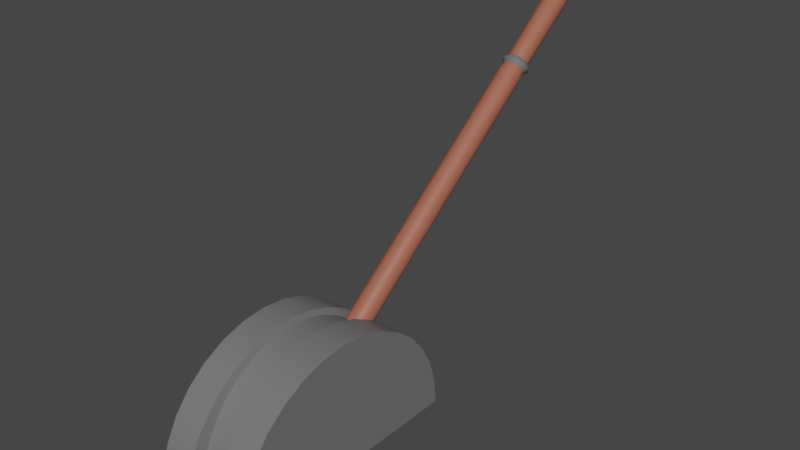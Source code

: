 # Source: lever.blend  (saved by Blender 2.81.16; exported with 4.5.12 LTS)
import bpy
from mathutils import Matrix  # noqa: F401  (used for matrix-valued properties, if any)

bpy.ops.wm.read_factory_settings(use_empty=True)
scene = bpy.context.scene
scene.name = 'Scene'

# ---- collections
col_collection = bpy.data.collections.new('Collection'); scene.collection.children.link(col_collection)

# ---- materials (node trees are filled in below, after node groups)
mat_wood = bpy.data.materials.new('Wood')
mat_wood.use_transparent_shadow = False
mat_metal = bpy.data.materials.new('Metal')
mat_metal.use_transparent_shadow = False

# ---- node groups
ng_auto_smooth = bpy.data.node_groups.new('Auto Smooth', 'GeometryNodeTree')
_s = ng_auto_smooth.interface.new_socket(name='Geometry', in_out='OUTPUT', socket_type='NodeSocketGeometry')
_s = ng_auto_smooth.interface.new_socket(name='Geometry', in_out='INPUT', socket_type='NodeSocketGeometry')
_s = ng_auto_smooth.interface.new_socket(name='Angle', in_out='INPUT', socket_type='NodeSocketFloat')
_s.subtype = 'ANGLE'
_s.min_value = 0.0
_s.max_value = 3.142
ng_auto_smooth.is_modifier = True
_N = ng_auto_smooth.nodes; _L = ng_auto_smooth.links
n0 = _N.new('NodeGroupOutput'); n0.name = 'Group Output'; n0.location = (480, -100)
n1 = _N.new('NodeGroupInput'); n1.name = 'Group Input'; n1.location = (-420, -300)
n2 = _N.new('NodeGroupInput'); n2.name = 'Group Input.001'; n2.location = (-60, -100)
n3 = _N.new('GeometryNodeSetShadeSmooth'); n3.name = 'Set Shade Smooth'; n3.location = (120, -100)
n3.domain = 'EDGE'
n4 = _N.new('GeometryNodeSetShadeSmooth'); n4.name = 'Set Shade Smooth.001'; n4.location = (300, -100)
n5 = _N.new('GeometryNodeInputMeshEdgeAngle'); n5.name = 'Edge Angle'; n5.location = (-420, -220)
n6 = _N.new('GeometryNodeInputEdgeSmooth'); n6.name = 'Is Edge Smooth'; n6.location = (-60, -160)
n7 = _N.new('GeometryNodeInputShadeSmooth'); n7.name = 'Is Face Smooth'; n7.location = (-240, -340)
n8 = _N.new('FunctionNodeBooleanMath'); n8.name = 'Boolean Math'; n8.location = (-60, -220)
n9 = _N.new('FunctionNodeCompare'); n9.name = 'Compare'; n9.location = (-240, -180)
n9.operation = 'LESS_EQUAL'
_L.new(n5.outputs[0], n9.inputs[0])
_L.new(n4.outputs[0], n0.inputs[0])
_L.new(n1.outputs[1], n9.inputs[1])
_L.new(n9.outputs[0], n8.inputs[0])
_L.new(n7.outputs[0], n8.inputs[1])
_L.new(n2.outputs[0], n3.inputs[0])
_L.new(n6.outputs[0], n3.inputs[1])
_L.new(n3.outputs[0], n4.inputs[0])
_L.new(n8.outputs[0], n3.inputs[2])
n0.is_active_output = True

# ---- material node trees
mat_wood.use_nodes = True; mat_wood.node_tree.nodes.clear()
_N = mat_wood.node_tree.nodes; _L = mat_wood.node_tree.links
n0 = _N.new('ShaderNodeOutputMaterial'); n0.name = 'Material Output'; n0.location = (300, 300)
n1 = _N.new('ShaderNodeBsdfPrincipled'); n1.name = 'Principled BSDF'; n1.location = (10, 300)
n1.distribution = 'GGX'
n1.subsurface_method = 'BURLEY'
n1.inputs[0].default_value = (0.3757, 0.1169, 0.07401, 1.0)
n1.inputs[3].default_value = 1.45
n1.inputs[27].default_value = (0.0, 0.0, 0.0, 1.0)
n1.inputs[28].default_value = 1.0
_L.new(n1.outputs[0], n0.inputs[0])
n0.is_active_output = True
mat_metal.use_nodes = True; mat_metal.node_tree.nodes.clear()
_N = mat_metal.node_tree.nodes; _L = mat_metal.node_tree.links
n0 = _N.new('ShaderNodeOutputMaterial'); n0.name = 'Material Output'; n0.location = (300, 300)
n1 = _N.new('ShaderNodeBsdfPrincipled'); n1.name = 'Principled BSDF'; n1.location = (10, 300)
n1.distribution = 'GGX'
n1.subsurface_method = 'BURLEY'
n1.inputs[0].default_value = (0.1679, 0.1679, 0.1679, 1.0)
n1.inputs[3].default_value = 1.45
n1.inputs[27].default_value = (0.0, 0.0, 0.0, 1.0)
n1.inputs[28].default_value = 1.0
_L.new(n1.outputs[0], n0.inputs[0])
n0.is_active_output = True

# ---- world
world_world = bpy.data.worlds.new('World'); scene.world = world_world
world_world.use_nodes = True; world_world.node_tree.nodes.clear()
_N = world_world.node_tree.nodes; _L = world_world.node_tree.links
n0 = _N.new('ShaderNodeOutputWorld'); n0.name = 'World Output'; n0.location = (300, 300)
n1 = _N.new('ShaderNodeBackground'); n1.name = 'Background'; n1.location = (10, 300)
n1.inputs[0].default_value = (0.05088, 0.05088, 0.05088, 1.0)
_L.new(n1.outputs[0], n0.inputs[0])
n0.is_active_output = True
world_world.color = (0.05088, 0.05088, 0.05088)
world_world.use_sun_shadow = False
world_world.sun_shadow_jitter_overblur = 0.0

# ---- meshes
me_cylinder = bpy.data.meshes.new('Cylinder')
me_cylinder.from_pydata([(-0.1659, 0.4451, 1.79e-07), (0.1659, 0.4451, 1.658e-07), (-0.1659, 0.4366, -0.0866), (0.1659, 0.4366, -0.0866), (-0.1659, 0.4113, -0.1699), (0.1659, 0.4113, -0.1699), (-0.1659, 0.3703, -0.2466), (0.1659, 0.3703, -0.2466), (-0.1659, 0.3151, -0.3139), (0.1659, 0.3151, -0.3139), (-0.1659, 0.2478, -0.3691), (0.1659, 0.2478, -0.3691), (-0.1659, 0.1711, -0.4101), (0.1659, 0.1711, -0.4101), (-0.1659, 0.08782, -0.4354), (0.1659, 0.08782, -0.4354), (-0.1659, 0.001223, -0.4439), (0.1659, 0.001223, -0.4439), (-0.1659, 0.001223, 0.4439), (0.1659, 0.001223, 0.4439), (-0.1659, 0.08782, 0.4354), (0.1659, 0.08782, 0.4354), (-0.1659, 0.1711, 0.4101), (0.1659, 0.1711, 0.4101), (-0.1659, 0.2478, 0.3691), (0.1659, 0.2478, 0.3691), (-0.1659, 0.3151, 0.3139), (0.1659, 0.3151, 0.3139), (-0.1659, 0.3703, 0.2466), (0.1659, 0.3703, 0.2466), (-0.1659, 0.4113, 0.1699), (0.1659, 0.4113, 0.1699), (-0.1659, 0.4366, 0.0866), (0.1659, 0.4366, 0.0866), (-0.05531, 0.4451, 1.746e-07), (0.05531, 0.4451, 1.702e-07), (0.05531, 0.4366, -0.0866), (-0.05531, 0.4366, -0.0866), (0.05531, 0.4113, -0.1699), (-0.05531, 0.4113, -0.1699), (0.05531, 0.3703, -0.2466), (-0.05531, 0.3703, -0.2466), (0.05531, 0.3151, -0.3139), (-0.05531, 0.3151, -0.3139), (0.05531, 0.2478, -0.3691), (-0.05531, 0.2478, -0.3691), (0.05531, 0.1711, -0.4101), (-0.05531, 0.1711, -0.4101), (0.05531, 0.08782, -0.4354), (-0.05531, 0.08782, -0.4354), (0.05531, 0.001223, -0.4439), (-0.05531, 0.001223, -0.4439), (0.05531, 0.001223, 0.4439), (-0.05531, 0.001223, 0.4439), (0.05531, 0.08782, 0.4354), (-0.05531, 0.08782, 0.4354), (0.05531, 0.1711, 0.4101), (-0.05531, 0.1711, 0.4101), (0.05531, 0.2478, 0.3691), (-0.05531, 0.2478, 0.3691), (0.05531, 0.3151, 0.3139), (-0.05531, 0.3151, 0.3139), (0.05531, 0.3703, 0.2466), (-0.05531, 0.3703, 0.2466), (0.05531, 0.4113, 0.1699), (-0.05531, 0.4113, 0.1699), (0.05531, 0.4366, 0.0866), (-0.05531, 0.4366, 0.0866), (-0.04791, 0.426, 1.545e-07), (0.04791, 0.426, 1.507e-07), (0.04791, 0.4186, -0.07502), (-0.04791, 0.4186, -0.07502), (0.04791, 0.3967, -0.1472), (-0.04791, 0.3967, -0.1472), (0.04791, 0.3611, -0.2137), (-0.04791, 0.3611, -0.2137), (0.04791, 0.3133, -0.2719), (-0.04791, 0.3133, -0.2719), (0.04791, 0.255, -0.3198), (-0.04791, 0.255, -0.3198), (0.04791, 0.1886, -0.3553), (-0.04791, 0.1886, -0.3553), (0.04791, 0.1164, -0.3772), (-0.04791, 0.1164, -0.3772), (0.04791, 0.1164, 0.3772), (-0.04791, 0.1164, 0.3772), (0.04791, 0.1886, 0.3553), (-0.04791, 0.1886, 0.3553), (0.04791, 0.255, 0.3198), (-0.04791, 0.255, 0.3198), (0.04791, 0.3133, 0.2719), (-0.04791, 0.3133, 0.2719), (0.04791, 0.3611, 0.2137), (-0.04791, 0.3611, 0.2137), (0.04791, 0.3967, 0.1472), (-0.04791, 0.3967, 0.1472), (0.04791, 0.4186, 0.07502), (-0.04791, 0.4186, 0.07502)], [], [(35, 1, 3, 36), (36, 3, 5, 38), (38, 5, 7, 40), (40, 7, 9, 42), (42, 9, 11, 44), (44, 11, 13, 46), (46, 13, 15, 48), (48, 15, 17, 50), (50, 17, 19, 52), (0, 2, 4, 6, 8, 10, 12, 14, 16, 18, 20, 22, 24, 26, 28, 30, 32), (3, 1, 33, 31, 29, 27, 25, 23, 21, 19, 17, 15, 13, 11, 9, 7, 5), (52, 19, 21, 54), (54, 21, 23, 56), (56, 23, 25, 58), (58, 25, 27, 60), (60, 27, 29, 62), (62, 29, 31, 64), (64, 31, 33, 66), (66, 33, 1, 35), (32, 67, 34, 0), (60, 62, 92, 90), (30, 65, 67, 32), (49, 47, 81, 83), (28, 63, 65, 30), (35, 36, 70, 69), (26, 61, 63, 28), (63, 61, 91, 93), (24, 59, 61, 26), (37, 34, 68, 71), (22, 57, 59, 24), (62, 64, 94, 92), (20, 55, 57, 22), (36, 38, 72, 70), (18, 53, 55, 20), (53, 52, 54, 55), (16, 51, 53, 18), (51, 50, 52, 53), (14, 49, 51, 16), (49, 48, 50, 51), (12, 47, 49, 14), (65, 63, 93, 95), (10, 45, 47, 12), (39, 37, 71, 73), (8, 43, 45, 10), (64, 66, 96, 94), (6, 41, 43, 8), (38, 40, 74, 72), (4, 39, 41, 6), (67, 65, 95, 97), (2, 37, 39, 4), (41, 39, 73, 75), (0, 34, 37, 2), (66, 35, 69, 96), (97, 96, 69, 68), (95, 94, 96, 97), (93, 92, 94, 95), (91, 90, 92, 93), (89, 88, 90, 91), (87, 86, 88, 89), (85, 84, 86, 87), (81, 80, 82, 83), (79, 78, 80, 81), (77, 76, 78, 79), (75, 74, 76, 77), (73, 72, 74, 75), (71, 70, 72, 73), (68, 69, 70, 71), (46, 48, 82, 80), (48, 49, 83, 82), (61, 59, 89, 91), (47, 45, 79, 81), (58, 60, 90, 88), (44, 46, 80, 78), (59, 57, 87, 89), (45, 43, 77, 79), (56, 58, 88, 86), (42, 44, 78, 76), (57, 55, 85, 87), (43, 41, 75, 77), (54, 56, 86, 84), (34, 67, 97, 68), (40, 42, 76, 74), (55, 54, 84, 85)])
me_cylinder.polygons.foreach_set('use_smooth', [True] * 83)
me_cylinder.polygons.foreach_set('material_index', [1, 1, 1, 1, 1, 1, 1, 1, 1, 1, 1, 1, 1, 1, 1, 1, 1, 1, 1, 1, 1, 1, 1, 1, 1, 1, 1, 1, 1, 1, 1, 1, 1, 1, 1, 1, 1, 1, 1, 1, 1, 1, 1, 1, 1, 1, 1, 1, 1, 1, 1, 1, 1, 1, 1, 1, 1, 1, 1, 1, 1, 1, 1, 1, 1, 1, 1, 1, 1, 1, 1, 1, 1, 1, 1, 1, 1, 1, 1, 1, 1, 1, 1])
_uv = me_cylinder.uv_layers.new(name='UVMap')
_uv.uv.foreach_set('vector', [1.0, 0.8333, 1.0, 1.0, 0.9688, 1.0, 0.9688, 0.8333, 0.9688, 0.8333, 0.9688, 1.0, 0.9375, 1.0, 0.9375, 0.8333, 0.9375, 0.8333, 0.9375, 1.0, 0.9062, 1.0, 0.9062, 0.8333, 0.9062, 0.8333, 0.9062, 1.0, 0.875, 1.0, 0.875, 0.8333, 0.875, 0.8333, 0.875, 1.0, 0.8438, 1.0, 0.8437, 0.8333, 0.8437, 0.8333, 0.8438, 1.0, 0.8125, 1.0, 0.8125, 0.8333, 0.8125, 0.8333, 0.8125, 1.0, 0.7812, 1.0, 0.7812, 0.8333, 0.7812, 0.8333, 0.7812, 1.0, 0.75, 1.0, 0.75, 0.8333, 0.75, 0.8333, 0.75, 1.0, 0.25, 1.0, 0.25, 0.8333, 0.0, 0.5, 0.9688, 0.5, 0.9375, 0.5, 0.9062, 0.5, 0.875, 0.5, 0.8438, 0.5, 0.8125, 0.5, 0.7812, 0.5, 0.75, 0.5, 0.25, 0.5, 0.2188, 0.5, 0.1875, 0.5, 0.1562, 0.5, 0.125, 0.5, 0.09375, 0.5, 0.0625, 0.5, 0.03125, 0.5, 0.9688, 1.0, 0.0, 1.0, 0.03125, 1.0, 0.0625, 1.0, 0.09375, 1.0, 0.125, 1.0, 0.1562, 1.0, 0.1875, 1.0, 0.2188, 1.0, 0.25, 1.0, 0.75, 1.0, 0.7812, 1.0, 0.8125, 1.0, 0.8438, 1.0, 0.875, 1.0, 0.9062, 1.0, 0.9375, 1.0, 0.25, 0.8333, 0.25, 1.0, 0.2188, 1.0, 0.2188, 0.8333, 0.2188, 0.8333, 0.2188, 1.0, 0.1875, 1.0, 0.1875, 0.8333, 0.1875, 0.8333, 0.1875, 1.0, 0.1562, 1.0, 0.1562, 0.8333, 0.1562, 0.8333, 0.1562, 1.0, 0.125, 1.0, 0.125, 0.8333, 0.125, 0.8333, 0.125, 1.0, 0.09375, 1.0, 0.09375, 0.8333, 0.09375, 0.8333, 0.09375, 1.0, 0.0625, 1.0, 0.0625, 0.8333, 0.0625, 0.8333, 0.0625, 1.0, 0.03125, 1.0, 0.03125, 0.8333, 0.03125, 0.8333, 0.03125, 1.0, 0.0, 1.0, 0.0, 0.8333, 0.03125, 0.5, 0.03125, 0.6667, 0.0, 0.6667, 0.0, 0.5, 0.125, 0.8333, 0.09375, 0.8333, 0.09375, 0.8333, 0.125, 0.8333, 0.0625, 0.5, 0.0625, 0.6667, 0.03125, 0.6667, 0.03125, 0.5, 0.7812, 0.6667, 0.8125, 0.6667, 0.8125, 0.6667, 0.7812, 0.6667, 0.09375, 0.5, 0.09375, 0.6667, 0.0625, 0.6667, 0.0625, 0.5, 1.0, 0.8333, 0.9688, 0.8333, 0.9688, 0.8333, 1.0, 0.8333, 0.125, 0.5, 0.125, 0.6667, 0.09375, 0.6667, 0.09375, 0.5, 0.09375, 0.6667, 0.125, 0.6667, 0.125, 0.6667, 0.09375, 0.6667, 0.1562, 0.5, 0.1562, 0.6667, 0.125, 0.6667, 0.125, 0.5, 0.9688, 0.6667, 1.0, 0.6667, 1.0, 0.6667, 0.9688, 0.6667, 0.1875, 0.5, 0.1875, 0.6667, 0.1562, 0.6667, 0.1562, 0.5, 0.09375, 0.8333, 0.0625, 0.8333, 0.0625, 0.8333, 0.09375, 0.8333, 0.2188, 0.5, 0.2188, 0.6667, 0.1875, 0.6667, 0.1875, 0.5, 0.9688, 0.8333, 0.9375, 0.8333, 0.9375, 0.8333, 0.9688, 0.8333, 0.25, 0.5, 0.25, 0.6667, 0.2188, 0.6667, 0.2188, 0.5, 0.25, 0.6667, 0.25, 0.8333, 0.2188, 0.8333, 0.2188, 0.6667, 0.75, 0.5, 0.75, 0.6667, 0.25, 0.6667, 0.25, 0.5, 0.75, 0.6667, 0.75, 0.8333, 0.25, 0.8333, 0.25, 0.6667, 0.7812, 0.5, 0.7812, 0.6667, 0.75, 0.6667, 0.75, 0.5, 0.7812, 0.6667, 0.7812, 0.8333, 0.75, 0.8333, 0.75, 0.6667, 0.8125, 0.5, 0.8125, 0.6667, 0.7812, 0.6667, 0.7812, 0.5, 0.0625, 0.6667, 0.09375, 0.6667, 0.09375, 0.6667, 0.0625, 0.6667, 0.8438, 0.5, 0.8438, 0.6667, 0.8125, 0.6667, 0.8125, 0.5, 0.9375, 0.6667, 0.9688, 0.6667, 0.9688, 0.6667, 0.9375, 0.6667, 0.875, 0.5, 0.875, 0.6667, 0.8438, 0.6667, 0.8438, 0.5, 0.0625, 0.8333, 0.03125, 0.8333, 0.03125, 0.8333, 0.0625, 0.8333, 0.9062, 0.5, 0.9063, 0.6667, 0.875, 0.6667, 0.875, 0.5, 0.9375, 0.8333, 0.9062, 0.8333, 0.9062, 0.8333, 0.9375, 0.8333, 0.9375, 0.5, 0.9375, 0.6667, 0.9063, 0.6667, 0.9062, 0.5, 0.03125, 0.6667, 0.0625, 0.6667, 0.0625, 0.6667, 0.03125, 0.6667, 0.9688, 0.5, 0.9688, 0.6667, 0.9375, 0.6667, 0.9375, 0.5, 0.9063, 0.6667, 0.9375, 0.6667, 0.9375, 0.6667, 0.9063, 0.6667, 1.0, 0.5, 1.0, 0.6667, 0.9688, 0.6667, 0.9688, 0.5, 0.03125, 0.8333, 0.0, 0.8333, 0.0, 0.8333, 0.03125, 0.8333, 0.03125, 0.6667, 0.03125, 0.8333, 0.0, 0.8333, 0.0, 0.6667, 0.0625, 0.6667, 0.0625, 0.8333, 0.03125, 0.8333, 0.03125, 0.6667, 0.09375, 0.6667, 0.09375, 0.8333, 0.0625, 0.8333, 0.0625, 0.6667, 0.125, 0.6667, 0.125, 0.8333, 0.09375, 0.8333, 0.09375, 0.6667, 0.1562, 0.6667, 0.1562, 0.8333, 0.125, 0.8333, 0.125, 0.6667, 0.1875, 0.6667, 0.1875, 0.8333, 0.1562, 0.8333, 0.1562, 0.6667, 0.2188, 0.6667, 0.2188, 0.8333, 0.1875, 0.8333, 0.1875, 0.6667, 0.8125, 0.6667, 0.8125, 0.8333, 0.7812, 0.8333, 0.7812, 0.6667, 0.8438, 0.6667, 0.8437, 0.8333, 0.8125, 0.8333, 0.8125, 0.6667, 0.875, 0.6667, 0.875, 0.8333, 0.8437, 0.8333, 0.8438, 0.6667, 0.9063, 0.6667, 0.9062, 0.8333, 0.875, 0.8333, 0.875, 0.6667, 0.9375, 0.6667, 0.9375, 0.8333, 0.9062, 0.8333, 0.9063, 0.6667, 0.9688, 0.6667, 0.9688, 0.8333, 0.9375, 0.8333, 0.9375, 0.6667, 1.0, 0.6667, 1.0, 0.8333, 0.9688, 0.8333, 0.9688, 0.6667, 0.8125, 0.8333, 0.7812, 0.8333, 0.7812, 0.8333, 0.8125, 0.8333, 0.7812, 0.8333, 0.7812, 0.6667, 0.7812, 0.6667, 0.7812, 0.8333, 0.125, 0.6667, 0.1562, 0.6667, 0.1562, 0.6667, 0.125, 0.6667, 0.8125, 0.6667, 0.8438, 0.6667, 0.8438, 0.6667, 0.8125, 0.6667, 0.1562, 0.8333, 0.125, 0.8333, 0.125, 0.8333, 0.1562, 0.8333, 0.8437, 0.8333, 0.8125, 0.8333, 0.8125, 0.8333, 0.8437, 0.8333, 0.1562, 0.6667, 0.1875, 0.6667, 0.1875, 0.6667, 0.1562, 0.6667, 0.8438, 0.6667, 0.875, 0.6667, 0.875, 0.6667, 0.8438, 0.6667, 0.1875, 0.8333, 0.1562, 0.8333, 0.1562, 0.8333, 0.1875, 0.8333, 0.875, 0.8333, 0.8437, 0.8333, 0.8437, 0.8333, 0.875, 0.8333, 0.1875, 0.6667, 0.2188, 0.6667, 0.2188, 0.6667, 0.1875, 0.6667, 0.875, 0.6667, 0.9063, 0.6667, 0.9063, 0.6667, 0.875, 0.6667, 0.2188, 0.8333, 0.1875, 0.8333, 0.1875, 0.8333, 0.2188, 0.8333, 0.0, 0.6667, 0.03125, 0.6667, 0.03125, 0.6667, 0.0, 0.6667, 0.9062, 0.8333, 0.875, 0.8333, 0.875, 0.8333, 0.9062, 0.8333, 0.2188, 0.6667, 0.2188, 0.8333, 0.2188, 0.8333, 0.2188, 0.6667])
me_cylinder.materials.append(mat_wood)
me_cylinder.materials.append(mat_metal)
me_cylinder.use_remesh_fix_poles = True
me_cylinder.use_remesh_preserve_attributes = False
me_cylinder.use_mirror_vertex_groups = False
me_cylinder.update()
me_cylinder_001 = bpy.data.meshes.new('Cylinder.001')
me_cylinder_001.from_pydata([(0.0, 0.1126, -0.02557), (0.01595, 0.1152, -0.02362), (0.02948, 0.1223, -0.01808), (0.03852, 0.133, -0.009784), (0.04169, 0.1456, -5.246e-09), (0.03852, 0.1582, 0.009784), (0.02948, 0.1689, 0.01808), (0.01595, 0.176, 0.02362), (6.295e-09, 0.1785, 0.02557), (-0.01595, 0.176, 0.02362), (-0.02948, 0.1689, 0.01808), (-0.03852, 0.1582, 0.009784), (-0.04169, 0.1456, -6.668e-09), (-0.03852, 0.133, -0.009784), (-0.02948, 0.1223, -0.01808), (-0.01595, 0.1152, -0.02362), (1.03e-10, 0.9599, -1.112), (1.03e-10, 0.9393, -1.085), (-7.155e-10, 0.9402, -1.106), (0.01473, 0.9416, -1.083), (0.01473, 0.9622, -1.11), (0.0193, 0.9432, -1.103), (0.02722, 0.9482, -1.078), (0.02722, 0.9688, -1.105), (0.03566, 0.9519, -1.097), (0.03557, 0.9581, -1.071), (0.03557, 0.9787, -1.097), (0.0466, 0.9648, -1.087), (0.0385, 0.9697, -1.061), (0.0385, 0.9903, -1.088), (0.05044, 0.98, -1.075), (0.03557, 0.9814, -1.052), (0.03557, 1.002, -1.079), (0.0466, 0.9953, -1.063), (0.02722, 0.9912, -1.045), (0.02722, 1.012, -1.071), (0.03566, 1.008, -1.053), (0.01473, 0.9978, -1.04), (0.01473, 1.018, -1.066), (0.0193, 1.017, -1.046), (5.916e-09, 1.0, -1.038), (5.916e-09, 1.021, -1.064), (6.9e-09, 1.02, -1.044), (-0.01473, 0.9978, -1.04), (-0.01473, 1.018, -1.066), (-0.0193, 1.017, -1.046), (-0.02722, 0.9912, -1.045), (-0.02722, 1.012, -1.071), (-0.03566, 1.008, -1.053), (-0.03557, 0.9814, -1.052), (-0.03557, 1.002, -1.079), (-0.0466, 0.9953, -1.063), (-0.0385, 0.9697, -1.061), (-0.0385, 0.9903, -1.088), (-0.05044, 0.98, -1.075), (-0.03557, 0.9581, -1.071), (-0.03557, 0.9787, -1.097), (-0.0466, 0.9648, -1.087), (-0.02722, 0.9482, -1.078), (-0.02722, 0.9688, -1.105), (-0.03566, 0.9519, -1.097), (-0.01473, 0.9416, -1.083), (-0.01473, 0.9622, -1.11), (-0.0193, 0.9432, -1.103), (0.0, 1.138, -1.346), (4.442e-10, 1.153, -1.355), (1.644e-10, 1.148, -1.353), (0.01358, 1.155, -1.354), (0.01595, 1.141, -1.344), (0.01453, 1.15, -1.351), (0.0251, 1.161, -1.349), (0.02948, 1.148, -1.339), (0.02685, 1.157, -1.346), (0.03279, 1.17, -1.342), (0.03852, 1.158, -1.33), (0.03508, 1.167, -1.339), (0.03549, 1.181, -1.334), (0.04169, 1.171, -1.321), (0.03797, 1.178, -1.33), (0.03279, 1.192, -1.325), (0.03852, 1.184, -1.311), (0.03508, 1.19, -1.321), (0.0251, 1.201, -1.318), (0.02948, 1.194, -1.303), (0.02685, 1.199, -1.313), (0.01358, 1.207, -1.314), (0.01595, 1.201, -1.297), (0.01453, 1.206, -1.308), (5.882e-09, 1.209, -1.312), (6.295e-09, 1.204, -1.295), (5.923e-09, 1.208, -1.307), (-0.01358, 1.207, -1.314), (-0.01595, 1.201, -1.297), (-0.01453, 1.206, -1.308), (-0.0251, 1.201, -1.318), (-0.02948, 1.194, -1.303), (-0.02685, 1.199, -1.313), (-0.03279, 1.192, -1.325), (-0.03852, 1.184, -1.311), (-0.03508, 1.19, -1.321), (-0.03549, 1.181, -1.334), (-0.04169, 1.171, -1.321), (-0.03797, 1.178, -1.33), (-0.03279, 1.17, -1.342), (-0.03852, 1.158, -1.33), (-0.03508, 1.167, -1.339), (-0.0251, 1.161, -1.349), (-0.02948, 1.148, -1.339), (-0.02685, 1.157, -1.346), (-0.01358, 1.155, -1.354), (-0.01595, 1.141, -1.344), (-0.01453, 1.15, -1.351), (0.0, 0.92, -1.065), (0.01595, 0.9225, -1.063), (-0.01595, 0.9225, -1.063), (0.02948, 0.9296, -1.058), (0.03852, 0.9403, -1.05), (0.04169, 0.9529, -1.04), (0.03852, 0.9655, -1.03), (0.02948, 0.9762, -1.022), (0.01595, 0.9833, -1.016), (6.295e-09, 0.9858, -1.014), (-0.01595, 0.9833, -1.016), (-0.02948, 0.9762, -1.022), (-0.03852, 0.9655, -1.03), (-0.04169, 0.9529, -1.04), (-0.03852, 0.9403, -1.05), (-0.02948, 0.9296, -1.058)], [], [(114, 61, 17, 112), (115, 22, 25, 116), (116, 25, 28, 117), (117, 28, 31, 118), (118, 31, 34, 119), (119, 34, 37, 120), (120, 37, 40, 121), (121, 40, 43, 122), (122, 43, 46, 123), (123, 46, 49, 124), (124, 49, 52, 125), (125, 52, 55, 126), (126, 55, 58, 127), (127, 58, 61, 114), (62, 110, 64, 16), (112, 17, 19, 113), (0, 1, 2, 3, 4, 5, 6, 7, 8, 9, 10, 11, 12, 13, 14, 15), (113, 19, 22, 115), (59, 107, 110, 62), (56, 104, 107, 59), (53, 101, 104, 56), (50, 98, 101, 53), (47, 95, 98, 50), (44, 92, 95, 47), (41, 89, 92, 44), (38, 86, 89, 41), (35, 83, 86, 38), (32, 80, 83, 35), (29, 77, 80, 32), (26, 74, 77, 29), (23, 71, 74, 26), (67, 65, 109, 106, 103, 100, 97, 94, 91, 88, 85, 82, 79, 76, 73, 70), (62, 16, 18, 63), (63, 18, 17, 61), (59, 62, 63, 60), (60, 63, 61, 58), (56, 59, 60, 57), (57, 60, 58, 55), (53, 56, 57, 54), (54, 57, 55, 52), (50, 53, 54, 51), (51, 54, 52, 49), (47, 50, 51, 48), (48, 51, 49, 46), (44, 47, 48, 45), (45, 48, 46, 43), (41, 44, 45, 42), (42, 45, 43, 40), (38, 41, 42, 39), (39, 42, 40, 37), (35, 38, 39, 36), (36, 39, 37, 34), (32, 35, 36, 33), (33, 36, 34, 31), (29, 32, 33, 30), (30, 33, 31, 28), (26, 29, 30, 27), (27, 30, 28, 25), (23, 26, 27, 24), (24, 27, 25, 22), (20, 23, 24, 21), (21, 24, 22, 19), (16, 20, 21, 18), (18, 21, 19, 17), (20, 68, 71, 23), (68, 64, 66, 69), (69, 66, 65, 67), (71, 68, 69, 72), (72, 69, 67, 70), (74, 71, 72, 75), (75, 72, 70, 73), (77, 74, 75, 78), (78, 75, 73, 76), (80, 77, 78, 81), (81, 78, 76, 79), (83, 80, 81, 84), (84, 81, 79, 82), (86, 83, 84, 87), (87, 84, 82, 85), (89, 86, 87, 90), (90, 87, 85, 88), (92, 89, 90, 93), (93, 90, 88, 91), (95, 92, 93, 96), (96, 93, 91, 94), (98, 95, 96, 99), (99, 96, 94, 97), (101, 98, 99, 102), (102, 99, 97, 100), (104, 101, 102, 105), (105, 102, 100, 103), (107, 104, 105, 108), (108, 105, 103, 106), (110, 107, 108, 111), (111, 108, 106, 109), (64, 110, 111, 66), (66, 111, 109, 65), (16, 64, 68, 20), (1, 113, 115, 2), (0, 112, 113, 1), (14, 127, 114, 15), (13, 126, 127, 14), (12, 125, 126, 13), (11, 124, 125, 12), (10, 123, 124, 11), (9, 122, 123, 10), (8, 121, 122, 9), (7, 120, 121, 8), (6, 119, 120, 7), (5, 118, 119, 6), (4, 117, 118, 5), (3, 116, 117, 4), (2, 115, 116, 3), (15, 114, 112, 0)])
me_cylinder_001.polygons.foreach_set('use_smooth', [True] * 114)
me_cylinder_001.polygons.foreach_set('material_index', [0, 0, 0, 0, 0, 0, 0, 0, 0, 0, 0, 0, 0, 0, 0, 0, 0, 0, 0, 0, 0, 0, 0, 0, 0, 0, 0, 0, 0, 0, 0, 0, 1, 1, 1, 1, 1, 1, 1, 1, 1, 1, 1, 1, 1, 1, 1, 1, 1, 1, 1, 1, 1, 1, 1, 1, 1, 1, 1, 1, 1, 1, 1, 1, 0, 0, 0, 0, 0, 0, 0, 0, 0, 0, 0, 0, 0, 0, 0, 0, 0, 0, 0, 0, 0, 0, 0, 0, 0, 0, 0, 0, 0, 0, 0, 0, 0, 0, 0, 0, 0, 0, 0, 0, 0, 0, 0, 0, 0, 0, 0, 0, 0, 0])
_uv = me_cylinder_001.uv_layers.new(name='UVMap')
_uv.uv.foreach_set('vector', [0.0625, 0.8898, 0.0625, 0.8975, 0.0, 0.8975, 0.0, 0.8898, 0.875, 0.8898, 0.875, 0.8975, 0.8125, 0.8975, 0.8125, 0.8898, 0.8125, 0.8898, 0.8125, 0.8975, 0.75, 0.8975, 0.75, 0.8898, 0.75, 0.8898, 0.75, 0.8975, 0.6875, 0.8975, 0.6875, 0.8898, 0.6875, 0.8898, 0.6875, 0.8975, 0.625, 0.8975, 0.625, 0.8898, 0.625, 0.8898, 0.625, 0.8975, 0.5625, 0.8975, 0.5625, 0.8898, 0.5625, 0.8898, 0.5625, 0.8975, 0.5, 0.8975, 0.5, 0.8898, 0.5, 0.8898, 0.5, 0.8975, 0.4375, 0.8975, 0.4375, 0.8898, 0.4375, 0.8898, 0.4375, 0.8975, 0.375, 0.8975, 0.375, 0.8898, 0.375, 0.8898, 0.375, 0.8975, 0.3125, 0.8975, 0.3125, 0.8898, 0.3125, 0.8898, 0.3125, 0.8975, 0.25, 0.8975, 0.25, 0.8898, 0.25, 0.8898, 0.25, 0.8975, 0.1875, 0.8975, 0.1875, 0.8898, 0.1875, 0.8898, 0.1875, 0.8975, 0.125, 0.8975, 0.125, 0.8898, 0.125, 0.8898, 0.125, 0.8975, 0.0625, 0.8975, 0.0625, 0.8898, 0.0625, 0.9083, 0.0625, 0.9951, 0.0, 0.9951, 0.0, 0.9083, 1.0, 0.8898, 1.0, 0.8975, 0.9375, 0.8975, 0.9375, 0.8898, 0.75, 0.49, 0.8418, 0.4717, 0.9197, 0.4197, 0.9717, 0.3418, 0.99, 0.25, 0.9717, 0.1582, 0.9197, 0.08029, 0.8418, 0.02827, 0.75, 0.01, 0.6582, 0.02827, 0.5803, 0.08029, 0.5283, 0.1582, 0.51, 0.25, 0.5283, 0.3418, 0.5803, 0.4197, 0.6582, 0.4717, 0.9375, 0.8898, 0.9375, 0.8975, 0.875, 0.8975, 0.875, 0.8898, 0.125, 0.9083, 0.125, 0.9951, 0.0625, 0.9951, 0.0625, 0.9083, 0.1875, 0.9083, 0.1875, 0.9951, 0.125, 0.9951, 0.125, 0.9083, 0.25, 0.9083, 0.25, 0.9951, 0.1875, 0.9951, 0.1875, 0.9083, 0.3125, 0.9083, 0.3125, 0.9951, 0.25, 0.9951, 0.25, 0.9083, 0.375, 0.9083, 0.375, 0.9951, 0.3125, 0.9951, 0.3125, 0.9083, 0.4375, 0.9083, 0.4375, 0.9951, 0.375, 0.9951, 0.375, 0.9083, 0.5, 0.9083, 0.5, 0.9951, 0.4375, 0.9951, 0.4375, 0.9083, 0.5625, 0.9083, 0.5625, 0.9951, 0.5, 0.9951, 0.5, 0.9083, 0.625, 0.9083, 0.625, 0.9951, 0.5625, 0.9951, 0.5625, 0.9083, 0.6875, 0.9083, 0.6875, 0.9951, 0.625, 0.9951, 0.625, 0.9083, 0.75, 0.9083, 0.75, 0.9951, 0.6875, 0.9951, 0.6875, 0.9083, 0.8125, 0.9083, 0.8125, 0.9951, 0.75, 0.9951, 0.75, 0.9083, 0.875, 0.9083, 0.875, 0.9951, 0.8125, 0.9951, 0.8125, 0.9083, 0.34, 0.4673, 0.25, 0.4852, 0.16, 0.4673, 0.08367, 0.4163, 0.03268, 0.34, 0.01477, 0.25, 0.03268, 0.16, 0.08367, 0.08367, 0.16, 0.03268, 0.25, 0.01477, 0.34, 0.03268, 0.4163, 0.08367, 0.4673, 0.16, 0.4852, 0.25, 0.4673, 0.34, 0.4163, 0.4163, 0.0625, 0.9083, 0.0, 0.9083, 0.0, 0.9029, 0.0625, 0.9029, 0.0625, 0.9029, 0.0, 0.9029, 0.0, 0.8975, 0.0625, 0.8975, 0.125, 0.9083, 0.0625, 0.9083, 0.0625, 0.9029, 0.125, 0.9029, 0.125, 0.9029, 0.0625, 0.9029, 0.0625, 0.8975, 0.125, 0.8975, 0.1875, 0.9083, 0.125, 0.9083, 0.125, 0.9029, 0.1875, 0.9029, 0.1875, 0.9029, 0.125, 0.9029, 0.125, 0.8975, 0.1875, 0.8975, 0.25, 0.9083, 0.1875, 0.9083, 0.1875, 0.9029, 0.25, 0.9029, 0.25, 0.9029, 0.1875, 0.9029, 0.1875, 0.8975, 0.25, 0.8975, 0.3125, 0.9083, 0.25, 0.9083, 0.25, 0.9029, 0.3125, 0.9029, 0.3125, 0.9029, 0.25, 0.9029, 0.25, 0.8975, 0.3125, 0.8975, 0.375, 0.9083, 0.3125, 0.9083, 0.3125, 0.9029, 0.375, 0.9029, 0.375, 0.9029, 0.3125, 0.9029, 0.3125, 0.8975, 0.375, 0.8975, 0.4375, 0.9083, 0.375, 0.9083, 0.375, 0.9029, 0.4375, 0.9029, 0.4375, 0.9029, 0.375, 0.9029, 0.375, 0.8975, 0.4375, 0.8975, 0.5, 0.9083, 0.4375, 0.9083, 0.4375, 0.9029, 0.5, 0.9029, 0.5, 0.9029, 0.4375, 0.9029, 0.4375, 0.8975, 0.5, 0.8975, 0.5625, 0.9083, 0.5, 0.9083, 0.5, 0.9029, 0.5625, 0.9029, 0.5625, 0.9029, 0.5, 0.9029, 0.5, 0.8975, 0.5625, 0.8975, 0.625, 0.9083, 0.5625, 0.9083, 0.5625, 0.9029, 0.625, 0.9029, 0.625, 0.9029, 0.5625, 0.9029, 0.5625, 0.8975, 0.625, 0.8975, 0.6875, 0.9083, 0.625, 0.9083, 0.625, 0.9029, 0.6875, 0.9029, 0.6875, 0.9029, 0.625, 0.9029, 0.625, 0.8975, 0.6875, 0.8975, 0.75, 0.9083, 0.6875, 0.9083, 0.6875, 0.9029, 0.75, 0.9029, 0.75, 0.9029, 0.6875, 0.9029, 0.6875, 0.8975, 0.75, 0.8975, 0.8125, 0.9083, 0.75, 0.9083, 0.75, 0.9029, 0.8125, 0.9029, 0.8125, 0.9029, 0.75, 0.9029, 0.75, 0.8975, 0.8125, 0.8975, 0.875, 0.9083, 0.8125, 0.9083, 0.8125, 0.9029, 0.875, 0.9029, 0.875, 0.9029, 0.8125, 0.9029, 0.8125, 0.8975, 0.875, 0.8975, 0.9375, 0.9083, 0.875, 0.9083, 0.875, 0.9029, 0.9375, 0.9029, 0.9375, 0.9029, 0.875, 0.9029, 0.875, 0.8975, 0.9375, 0.8975, 1.0, 0.9083, 0.9375, 0.9083, 0.9375, 0.9029, 1.0, 0.9029, 1.0, 0.9029, 0.9375, 0.9029, 0.9375, 0.8975, 1.0, 0.8975, 0.9375, 0.9083, 0.9375, 0.9951, 0.875, 0.9951, 0.875, 0.9083, 0.9375, 0.9951, 1.0, 0.9951, 0.9998, 1.0, 0.9377, 1.0, 0.3416, 0.4718, 0.2503, 0.4899, 0.25, 0.4852, 0.34, 0.4673, 0.875, 0.9951, 0.9375, 0.9951, 0.9373, 1.0, 0.8752, 1.0, 0.4195, 0.4199, 0.3421, 0.4716, 0.34, 0.4673, 0.4163, 0.4163, 0.8125, 0.9951, 0.875, 0.9951, 0.8748, 1.0, 0.8127, 1.0, 0.4716, 0.3421, 0.4199, 0.4195, 0.4163, 0.4163, 0.4673, 0.34, 0.75, 0.9951, 0.8125, 0.9951, 0.8123, 1.0, 0.7502, 1.0, 0.4899, 0.2503, 0.4718, 0.3416, 0.4673, 0.34, 0.4852, 0.25, 0.6875, 0.9951, 0.75, 0.9951, 0.7498, 1.0, 0.6877, 1.0, 0.4718, 0.1584, 0.4899, 0.2497, 0.4852, 0.25, 0.4673, 0.16, 0.625, 0.9951, 0.6875, 0.9951, 0.6873, 1.0, 0.6252, 1.0, 0.4199, 0.08052, 0.4716, 0.1579, 0.4673, 0.16, 0.4163, 0.08367, 0.5625, 0.9951, 0.625, 0.9951, 0.6248, 1.0, 0.5627, 1.0, 0.3421, 0.02842, 0.4195, 0.08014, 0.4163, 0.08367, 0.34, 0.03268, 0.5, 0.9951, 0.5625, 0.9951, 0.5623, 1.0, 0.5002, 1.0, 0.2503, 0.01005, 0.3416, 0.02822, 0.34, 0.03268, 0.25, 0.01477, 0.4375, 0.9951, 0.5, 0.9951, 0.4998, 1.0, 0.4377, 1.0, 0.1584, 0.02822, 0.2497, 0.01005, 0.25, 0.01477, 0.16, 0.03268, 0.375, 0.9951, 0.4375, 0.9951, 0.4373, 1.0, 0.3752, 1.0, 0.08052, 0.08014, 0.1579, 0.02842, 0.16, 0.03268, 0.08367, 0.08367, 0.3125, 0.9951, 0.375, 0.9951, 0.3748, 1.0, 0.3127, 1.0, 0.02842, 0.1579, 0.08014, 0.08052, 0.08367, 0.08367, 0.03268, 0.16, 0.25, 0.9951, 0.3125, 0.9951, 0.3123, 1.0, 0.2502, 1.0, 0.01005, 0.2497, 0.02822, 0.1584, 0.03268, 0.16, 0.01477, 0.25, 0.1875, 0.9951, 0.25, 0.9951, 0.2498, 1.0, 0.1877, 1.0, 0.02822, 0.3416, 0.01005, 0.2503, 0.01477, 0.25, 0.03268, 0.34, 0.125, 0.9951, 0.1875, 0.9951, 0.1873, 1.0, 0.1252, 1.0, 0.08014, 0.4195, 0.02842, 0.3421, 0.03268, 0.34, 0.08367, 0.4163, 0.0625, 0.9951, 0.125, 0.9951, 0.1248, 1.0, 0.06268, 1.0, 0.1579, 0.4716, 0.08052, 0.4199, 0.08367, 0.4163, 0.16, 0.4673, 0.0, 0.9951, 0.0625, 0.9951, 0.06232, 1.0, 0.000182, 1.0, 0.2497, 0.4899, 0.1584, 0.4718, 0.16, 0.4673, 0.25, 0.4852, 1.0, 0.9083, 1.0, 0.9951, 0.9375, 0.9951, 0.9375, 0.9083, 0.9375, 0.5, 0.9375, 0.8898, 0.875, 0.8898, 0.875, 0.5, 1.0, 0.5, 1.0, 0.8898, 0.9375, 0.8898, 0.9375, 0.5, 0.125, 0.5, 0.125, 0.8898, 0.0625, 0.8898, 0.0625, 0.5, 0.1875, 0.5, 0.1875, 0.8898, 0.125, 0.8898, 0.125, 0.5, 0.25, 0.5, 0.25, 0.8898, 0.1875, 0.8898, 0.1875, 0.5, 0.3125, 0.5, 0.3125, 0.8898, 0.25, 0.8898, 0.25, 0.5, 0.375, 0.5, 0.375, 0.8898, 0.3125, 0.8898, 0.3125, 0.5, 0.4375, 0.5, 0.4375, 0.8898, 0.375, 0.8898, 0.375, 0.5, 0.5, 0.5, 0.5, 0.8898, 0.4375, 0.8898, 0.4375, 0.5, 0.5625, 0.5, 0.5625, 0.8898, 0.5, 0.8898, 0.5, 0.5, 0.625, 0.5, 0.625, 0.8898, 0.5625, 0.8898, 0.5625, 0.5, 0.6875, 0.5, 0.6875, 0.8898, 0.625, 0.8898, 0.625, 0.5, 0.75, 0.5, 0.75, 0.8898, 0.6875, 0.8898, 0.6875, 0.5, 0.8125, 0.5, 0.8125, 0.8898, 0.75, 0.8898, 0.75, 0.5, 0.875, 0.5, 0.875, 0.8898, 0.8125, 0.8898, 0.8125, 0.5, 0.0625, 0.5, 0.0625, 0.8898, 0.0, 0.8898, 0.0, 0.5])
me_cylinder_001.materials.append(mat_wood)
me_cylinder_001.materials.append(mat_metal)
me_cylinder_001.use_remesh_fix_poles = True
me_cylinder_001.use_remesh_preserve_attributes = False
me_cylinder_001.use_mirror_vertex_groups = False
me_cylinder_001.update()

# ---- objects
ob_base = bpy.data.objects.new('Base', me_cylinder)
ob_lever = bpy.data.objects.new('Lever', me_cylinder_001)

# ---- transforms, parenting, visibility, modifiers, constraints
ob_base.location = (0.0, 0.0, 0.0)
ob_base.rotation_euler = (1.571, -0.0, 0.0)
ob_base.lineart.crease_threshold = 0.0
_m = ob_base.modifiers.new('Auto Smooth', 'NODES')
_m.node_group = ng_auto_smooth
_gi = [s.identifier for s in ng_auto_smooth.interface.items_tree if s.item_type == 'SOCKET' and s.in_out == 'INPUT']
_m[_gi[1]] = 0.5236  # Angle
ob_lever.location = (0.0, 0.0, 0.0)
ob_lever.rotation_euler = (1.571, -0.0, 0.0)
ob_lever.lineart.crease_threshold = 0.0
_m = ob_lever.modifiers.new('Auto Smooth', 'NODES')
_m.node_group = ng_auto_smooth
_gi = [s.identifier for s in ng_auto_smooth.interface.items_tree if s.item_type == 'SOCKET' and s.in_out == 'INPUT']
_m[_gi[1]] = 0.5236  # Angle

# ---- collection membership
col_collection.objects.link(ob_base)
col_collection.objects.link(ob_lever)

# ---- scene / render settings (as saved in the file)
scene.frame_start = 1; scene.frame_end = 250; scene.frame_set(1)
scene.render.engine = 'BLENDER_EEVEE_NEXT'
scene.cycles.use_denoising = False
scene.cycles.samples = 128
scene.cycles.sampling_pattern = 'TABULATED_SOBOL'
scene.cycles.use_adaptive_sampling = False
scene.cycles.use_light_tree = False
scene.view_settings.view_transform = 'Filmic'
bpy.context.view_layer.update()

# ---- added for rendering (the .blend has no active camera and no usable light): camera, sun
cam_auto = bpy.data.cameras.new('AutoCamera')
cam_auto.lens = 50.0
cam_auto.sensor_width = 36.0
cam_auto.clip_end = 1000.0
ob_auto_camera = bpy.data.objects.new('AutoCamera', cam_auto)
scene.collection.objects.link(ob_auto_camera)
ob_auto_camera.location = (2.02854, -1.97846, 2.22802)
ob_auto_camera.rotation_euler = (1.09748, -7.21219e-08, 0.694738)
scene.camera = ob_auto_camera
light_auto_sun = bpy.data.lights.new('AutoSun', 'SUN')
light_auto_sun.energy = 3.0
light_auto_sun.angle = 0.0523599
ob_auto_sun = bpy.data.objects.new('AutoSun', light_auto_sun)
scene.collection.objects.link(ob_auto_sun)
ob_auto_sun.rotation_euler = (0.872665, 0.174533, 0.523599)
bpy.context.view_layer.update()
